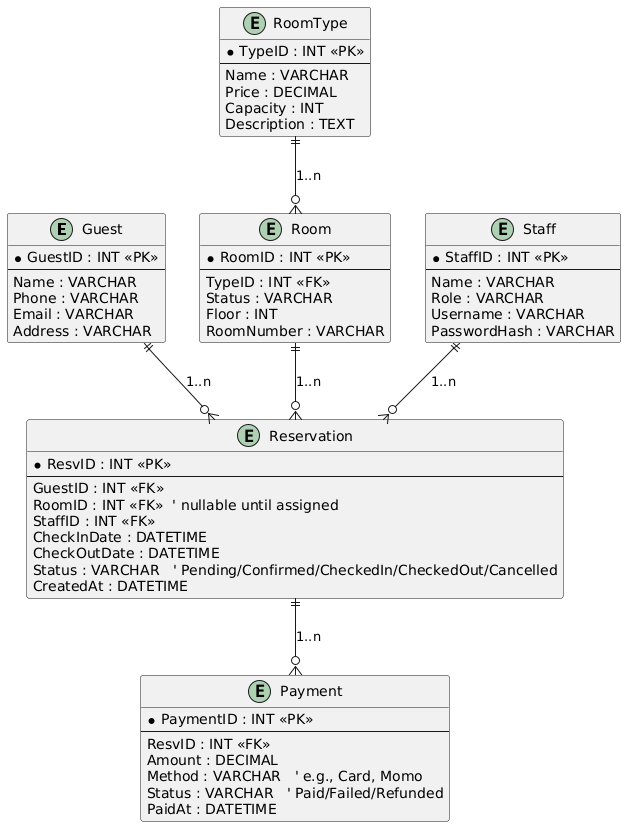

The diagram above was rendered by PlantUML. Its source (embedded in the PNG):
@startuml
' Entities as database-style
entity "Guest" as Guest {
  * GuestID : INT <<PK>>
  --
  Name : VARCHAR
  Phone : VARCHAR
  Email : VARCHAR
  Address : VARCHAR
}

entity "RoomType" as RoomType {
  * TypeID : INT <<PK>>
  --
  Name : VARCHAR
  Price : DECIMAL
  Capacity : INT
  Description : TEXT
}

entity "Room" as Room {
  * RoomID : INT <<PK>>
  --
  TypeID : INT <<FK>>
  Status : VARCHAR
  Floor : INT
  RoomNumber : VARCHAR
}

entity "Reservation" as Reservation {
  * ResvID : INT <<PK>>
  --
  GuestID : INT <<FK>>
  RoomID : INT <<FK>>  ' nullable until assigned
  StaffID : INT <<FK>>
  CheckInDate : DATETIME
  CheckOutDate : DATETIME
  Status : VARCHAR   ' Pending/Confirmed/CheckedIn/CheckedOut/Cancelled
  CreatedAt : DATETIME
}

entity "Payment" as Payment {
  * PaymentID : INT <<PK>>
  --
  ResvID : INT <<FK>>
  Amount : DECIMAL
  Method : VARCHAR   ' e.g., Card, Momo
  Status : VARCHAR   ' Paid/Failed/Refunded
  PaidAt : DATETIME
}

entity "Staff" as Staff {
  * StaffID : INT <<PK>>
  --
  Name : VARCHAR
  Role : VARCHAR
  Username : VARCHAR
  PasswordHash : VARCHAR
}

' Relationships
Guest ||--o{ Reservation : "1..n"
Reservation ||--o{ Payment : "1..n"
RoomType ||--o{ Room : "1..n"
Room ||--o{ Reservation : "1..n"
Staff ||--o{ Reservation : "1..n"
@enduml